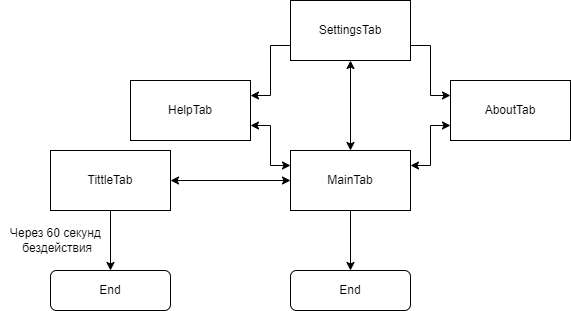

The diagram above was exported from draw.io. Its source (the exported page's mxGraphModel, read from the mxfile embedded in the PNG):
<mxGraphModel dx="768" dy="483" grid="1" gridSize="10" guides="1" tooltips="1" connect="1" arrows="1" fold="1" page="1" pageScale="1" pageWidth="827" pageHeight="1169" math="0" shadow="0">
  <root>
    <mxCell id="WIyWlLk6GJQsqaUBKTNV-0" />
    <mxCell id="WIyWlLk6GJQsqaUBKTNV-1" parent="WIyWlLk6GJQsqaUBKTNV-0" />
    <mxCell id="WIyWlLk6GJQsqaUBKTNV-11" value="End" style="rounded=1;whiteSpace=wrap;html=1;fontSize=12;glass=0;strokeWidth=1;shadow=0;" parent="WIyWlLk6GJQsqaUBKTNV-1" vertex="1">
      <mxGeometry x="160" y="400" width="120" height="40" as="geometry" />
    </mxCell>
    <mxCell id="oWiWqSiOm3kIs49hKeaz-0" value="End" style="rounded=1;whiteSpace=wrap;html=1;fontSize=12;glass=0;strokeWidth=1;shadow=0;" vertex="1" parent="WIyWlLk6GJQsqaUBKTNV-1">
      <mxGeometry x="400" y="400" width="120" height="40" as="geometry" />
    </mxCell>
    <mxCell id="oWiWqSiOm3kIs49hKeaz-9" style="edgeStyle=orthogonalEdgeStyle;rounded=0;orthogonalLoop=1;jettySize=auto;html=1;exitX=0.5;exitY=0;exitDx=0;exitDy=0;entryX=0.5;entryY=1;entryDx=0;entryDy=0;startArrow=classic;startFill=1;" edge="1" parent="WIyWlLk6GJQsqaUBKTNV-1" source="oWiWqSiOm3kIs49hKeaz-1" target="oWiWqSiOm3kIs49hKeaz-3">
      <mxGeometry relative="1" as="geometry" />
    </mxCell>
    <mxCell id="oWiWqSiOm3kIs49hKeaz-12" style="edgeStyle=orthogonalEdgeStyle;rounded=0;orthogonalLoop=1;jettySize=auto;html=1;exitX=1;exitY=0.25;exitDx=0;exitDy=0;entryX=0;entryY=0.75;entryDx=0;entryDy=0;startArrow=classic;startFill=1;" edge="1" parent="WIyWlLk6GJQsqaUBKTNV-1" source="oWiWqSiOm3kIs49hKeaz-1" target="oWiWqSiOm3kIs49hKeaz-4">
      <mxGeometry relative="1" as="geometry" />
    </mxCell>
    <mxCell id="oWiWqSiOm3kIs49hKeaz-14" style="edgeStyle=orthogonalEdgeStyle;rounded=0;orthogonalLoop=1;jettySize=auto;html=1;exitX=0;exitY=0.25;exitDx=0;exitDy=0;entryX=1;entryY=0.75;entryDx=0;entryDy=0;startArrow=classic;startFill=1;" edge="1" parent="WIyWlLk6GJQsqaUBKTNV-1" source="oWiWqSiOm3kIs49hKeaz-1" target="oWiWqSiOm3kIs49hKeaz-5">
      <mxGeometry relative="1" as="geometry" />
    </mxCell>
    <mxCell id="oWiWqSiOm3kIs49hKeaz-15" style="edgeStyle=orthogonalEdgeStyle;rounded=0;orthogonalLoop=1;jettySize=auto;html=1;exitX=0.5;exitY=1;exitDx=0;exitDy=0;entryX=0.5;entryY=0;entryDx=0;entryDy=0;" edge="1" parent="WIyWlLk6GJQsqaUBKTNV-1" source="oWiWqSiOm3kIs49hKeaz-1" target="oWiWqSiOm3kIs49hKeaz-0">
      <mxGeometry relative="1" as="geometry" />
    </mxCell>
    <mxCell id="oWiWqSiOm3kIs49hKeaz-1" value="MainTab" style="rounded=0;whiteSpace=wrap;html=1;" vertex="1" parent="WIyWlLk6GJQsqaUBKTNV-1">
      <mxGeometry x="400" y="280" width="120" height="60" as="geometry" />
    </mxCell>
    <mxCell id="oWiWqSiOm3kIs49hKeaz-7" style="edgeStyle=orthogonalEdgeStyle;rounded=0;orthogonalLoop=1;jettySize=auto;html=1;exitX=1;exitY=0.5;exitDx=0;exitDy=0;entryX=0;entryY=0.5;entryDx=0;entryDy=0;startArrow=classic;startFill=1;" edge="1" parent="WIyWlLk6GJQsqaUBKTNV-1" source="oWiWqSiOm3kIs49hKeaz-2" target="oWiWqSiOm3kIs49hKeaz-1">
      <mxGeometry relative="1" as="geometry" />
    </mxCell>
    <mxCell id="oWiWqSiOm3kIs49hKeaz-19" style="edgeStyle=orthogonalEdgeStyle;rounded=0;orthogonalLoop=1;jettySize=auto;html=1;exitX=0.5;exitY=1;exitDx=0;exitDy=0;entryX=0.5;entryY=0;entryDx=0;entryDy=0;" edge="1" parent="WIyWlLk6GJQsqaUBKTNV-1" source="oWiWqSiOm3kIs49hKeaz-2" target="WIyWlLk6GJQsqaUBKTNV-11">
      <mxGeometry relative="1" as="geometry" />
    </mxCell>
    <mxCell id="oWiWqSiOm3kIs49hKeaz-2" value="TittleTab" style="rounded=0;whiteSpace=wrap;html=1;" vertex="1" parent="WIyWlLk6GJQsqaUBKTNV-1">
      <mxGeometry x="160" y="280" width="120" height="60" as="geometry" />
    </mxCell>
    <mxCell id="oWiWqSiOm3kIs49hKeaz-11" style="edgeStyle=orthogonalEdgeStyle;rounded=0;orthogonalLoop=1;jettySize=auto;html=1;exitX=1;exitY=0.75;exitDx=0;exitDy=0;entryX=0;entryY=0.25;entryDx=0;entryDy=0;" edge="1" parent="WIyWlLk6GJQsqaUBKTNV-1" source="oWiWqSiOm3kIs49hKeaz-3" target="oWiWqSiOm3kIs49hKeaz-4">
      <mxGeometry relative="1" as="geometry" />
    </mxCell>
    <mxCell id="oWiWqSiOm3kIs49hKeaz-13" style="edgeStyle=orthogonalEdgeStyle;rounded=0;orthogonalLoop=1;jettySize=auto;html=1;exitX=0;exitY=0.75;exitDx=0;exitDy=0;entryX=1;entryY=0.25;entryDx=0;entryDy=0;" edge="1" parent="WIyWlLk6GJQsqaUBKTNV-1" source="oWiWqSiOm3kIs49hKeaz-3" target="oWiWqSiOm3kIs49hKeaz-5">
      <mxGeometry relative="1" as="geometry" />
    </mxCell>
    <mxCell id="oWiWqSiOm3kIs49hKeaz-3" value="SettingsTab" style="rounded=0;whiteSpace=wrap;html=1;" vertex="1" parent="WIyWlLk6GJQsqaUBKTNV-1">
      <mxGeometry x="400" y="130" width="120" height="60" as="geometry" />
    </mxCell>
    <mxCell id="oWiWqSiOm3kIs49hKeaz-4" value="AboutTab" style="rounded=0;whiteSpace=wrap;html=1;" vertex="1" parent="WIyWlLk6GJQsqaUBKTNV-1">
      <mxGeometry x="560" y="210" width="120" height="60" as="geometry" />
    </mxCell>
    <mxCell id="oWiWqSiOm3kIs49hKeaz-5" value="HelpTab" style="rounded=0;whiteSpace=wrap;html=1;" vertex="1" parent="WIyWlLk6GJQsqaUBKTNV-1">
      <mxGeometry x="240" y="210" width="120" height="60" as="geometry" />
    </mxCell>
    <mxCell id="oWiWqSiOm3kIs49hKeaz-17" value="Через 60 секунд&lt;div&gt;&amp;nbsp;бездействия&lt;/div&gt;" style="text;html=1;align=center;verticalAlign=middle;resizable=0;points=[];autosize=1;strokeColor=none;fillColor=none;" vertex="1" parent="WIyWlLk6GJQsqaUBKTNV-1">
      <mxGeometry x="110" y="350" width="110" height="40" as="geometry" />
    </mxCell>
  </root>
</mxGraphModel>